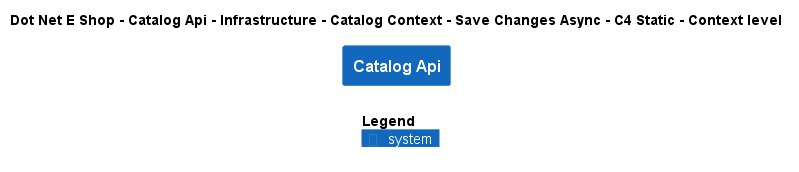

The diagram above was rendered by PlantUML. Its source (embedded in the PNG):
@startuml
!include ..\..\..\..\..\..\..\..\..\.c4s\C4_Context.puml

AddElementTag("c4interflow:lifecycle:new", $bgColor=green, $fontColor=#ffffff, $borderColor=green, $shadowing="False")
AddElementTag("c4interflow:lifecycle:changed", $bgColor=orange, $fontColor=#ffffff, $borderColor=orange, $shadowing="False")
AddElementTag("c4interflow:lifecycle:removed", $bgColor=red, $fontColor=#ffffff, $borderColor=red, $shadowing="False")

AddRelTag("c4interflow:lifecycle:new", $textColor=green, $lineColor=green)
AddRelTag("c4interflow:lifecycle:changed", $textColor=orange, $lineColor=orange)
AddRelTag("c4interflow:lifecycle:removed", $textColor=red, $lineColor=red)

SHOW_PERSON_PORTRAIT()
LAYOUT_TOP_DOWN()

skinparam linetype polyline

title Dot Net E Shop - Catalog Api - Infrastructure - Catalog Context - Save Changes Async - C4 Static - Context level

System(DotNetEShop.SoftwareSystems.CatalogApi, "Catalog Api", "")



SHOW_LEGEND()
@enduml